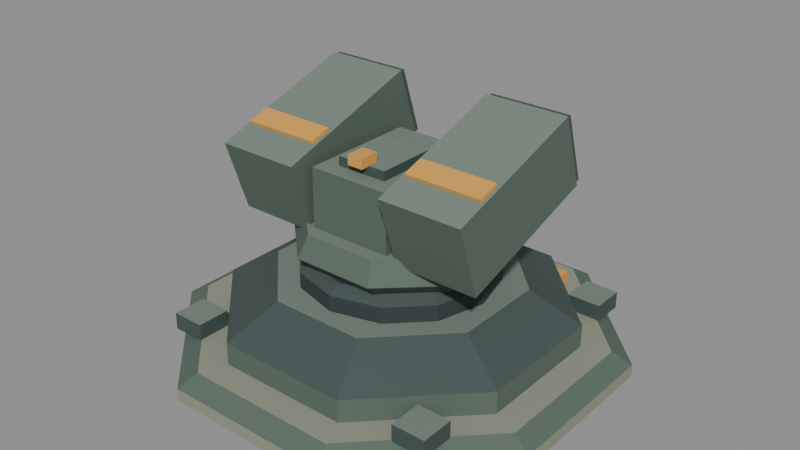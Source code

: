 # Source: MT-01-Sentinel.blend  (saved by Blender 5.3.31; exported with 4.5.12 LTS)
import bpy
from mathutils import Matrix  # noqa: F401  (used for matrix-valued properties, if any)

bpy.ops.wm.read_factory_settings(use_empty=True)
scene = bpy.context.scene
scene.name = 'Scene'

# ---- materials (node trees are filled in below, after node groups)
mat_sentinel_foundation = bpy.data.materials.new('Sentinel_Foundation')
mat_sentinel_foundation.diffuse_color = (0.2747, 0.2918, 0.2195, 1.0)
mat_sentinel_armor = bpy.data.materials.new('Sentinel_Armor')
mat_sentinel_armor.diffuse_color = (0.09531, 0.1413, 0.1119, 1.0)
mat_sentinel_upper = bpy.data.materials.new('Sentinel_Upper')
mat_sentinel_upper.diffuse_color = (0.1714, 0.227, 0.1878, 1.0)
mat_sentinel_dark = bpy.data.materials.new('Sentinel_Dark')
mat_sentinel_dark.diffuse_color = (0.02843, 0.04667, 0.04667, 1.0)
mat_sentinel_amber = bpy.data.materials.new('Sentinel_Amber')
mat_sentinel_amber.diffuse_color = (0.7305, 0.3613, 0.07227, 1.0)
mat_sentinel_sensor = bpy.data.materials.new('Sentinel_Sensor')
mat_sentinel_sensor.diffuse_color = (0.03071, 0.3325, 0.4233, 1.0)
mat_sentinel_panel = bpy.data.materials.new('Sentinel_Panel')
mat_sentinel_panel.diffuse_color = (0.05286, 0.08228, 0.07619, 1.0)

# ---- material node trees
mat_sentinel_foundation.use_nodes = True; mat_sentinel_foundation.node_tree.nodes.clear()
_N = mat_sentinel_foundation.node_tree.nodes; _L = mat_sentinel_foundation.node_tree.links
n0 = _N.new('ShaderNodeBsdfPrincipled'); n0.name = 'Principled BSDF'; n0.location = (-200, 100)
n0.inputs[0].default_value = (0.2747, 0.2918, 0.2195, 1.0)
n0.inputs[2].default_value = 0.85
n0.inputs[10].default_value = 0.005
n1 = _N.new('ShaderNodeOutputMaterial'); n1.name = 'Material Output'; n1.location = (200, 100)
_L.new(n0.outputs[0], n1.inputs[0])
n1.is_active_output = True
mat_sentinel_armor.use_nodes = True; mat_sentinel_armor.node_tree.nodes.clear()
_N = mat_sentinel_armor.node_tree.nodes; _L = mat_sentinel_armor.node_tree.links
n0 = _N.new('ShaderNodeBsdfPrincipled'); n0.name = 'Principled BSDF'; n0.location = (-200, 100)
n0.inputs[0].default_value = (0.09531, 0.1413, 0.1119, 1.0)
n0.inputs[2].default_value = 0.85
n0.inputs[10].default_value = 0.005
n1 = _N.new('ShaderNodeOutputMaterial'); n1.name = 'Material Output'; n1.location = (200, 100)
_L.new(n0.outputs[0], n1.inputs[0])
n1.is_active_output = True
mat_sentinel_upper.use_nodes = True; mat_sentinel_upper.node_tree.nodes.clear()
_N = mat_sentinel_upper.node_tree.nodes; _L = mat_sentinel_upper.node_tree.links
n0 = _N.new('ShaderNodeBsdfPrincipled'); n0.name = 'Principled BSDF'; n0.location = (-200, 100)
n0.inputs[0].default_value = (0.1714, 0.227, 0.1878, 1.0)
n0.inputs[2].default_value = 0.85
n0.inputs[10].default_value = 0.005
n1 = _N.new('ShaderNodeOutputMaterial'); n1.name = 'Material Output'; n1.location = (200, 100)
_L.new(n0.outputs[0], n1.inputs[0])
n1.is_active_output = True
mat_sentinel_dark.use_nodes = True; mat_sentinel_dark.node_tree.nodes.clear()
_N = mat_sentinel_dark.node_tree.nodes; _L = mat_sentinel_dark.node_tree.links
n0 = _N.new('ShaderNodeBsdfPrincipled'); n0.name = 'Principled BSDF'; n0.location = (-200, 100)
n0.inputs[0].default_value = (0.02843, 0.04667, 0.04667, 1.0)
n0.inputs[2].default_value = 0.85
n0.inputs[10].default_value = 0.005
n1 = _N.new('ShaderNodeOutputMaterial'); n1.name = 'Material Output'; n1.location = (200, 100)
_L.new(n0.outputs[0], n1.inputs[0])
n1.is_active_output = True
mat_sentinel_amber.use_nodes = True; mat_sentinel_amber.node_tree.nodes.clear()
_N = mat_sentinel_amber.node_tree.nodes; _L = mat_sentinel_amber.node_tree.links
n0 = _N.new('ShaderNodeBsdfPrincipled'); n0.name = 'Principled BSDF'; n0.location = (-200, 100)
n0.inputs[0].default_value = (0.7305, 0.3613, 0.07227, 1.0)
n0.inputs[2].default_value = 0.85
n0.inputs[10].default_value = 0.005
n1 = _N.new('ShaderNodeOutputMaterial'); n1.name = 'Material Output'; n1.location = (200, 100)
_L.new(n0.outputs[0], n1.inputs[0])
n1.is_active_output = True
mat_sentinel_sensor.use_nodes = True; mat_sentinel_sensor.node_tree.nodes.clear()
_N = mat_sentinel_sensor.node_tree.nodes; _L = mat_sentinel_sensor.node_tree.links
n0 = _N.new('ShaderNodeBsdfPrincipled'); n0.name = 'Principled BSDF'; n0.location = (-200, 100)
n0.inputs[0].default_value = (0.03071, 0.3325, 0.4233, 1.0)
n0.inputs[2].default_value = 0.85
n0.inputs[10].default_value = 0.005
n1 = _N.new('ShaderNodeOutputMaterial'); n1.name = 'Material Output'; n1.location = (200, 100)
_L.new(n0.outputs[0], n1.inputs[0])
n1.is_active_output = True
mat_sentinel_panel.use_nodes = True; mat_sentinel_panel.node_tree.nodes.clear()
_N = mat_sentinel_panel.node_tree.nodes; _L = mat_sentinel_panel.node_tree.links
n0 = _N.new('ShaderNodeBsdfPrincipled'); n0.name = 'Principled BSDF'; n0.location = (-200, 100)
n0.inputs[0].default_value = (0.05286, 0.08228, 0.07619, 1.0)
n0.inputs[2].default_value = 0.85
n0.inputs[10].default_value = 0.005
n1 = _N.new('ShaderNodeOutputMaterial'); n1.name = 'Material Output'; n1.location = (200, 100)
_L.new(n0.outputs[0], n1.inputs[0])
n1.is_active_output = True

# ---- meshes
me_base_mesh = bpy.data.meshes.new('Base mesh')
me_base_mesh.from_pydata([(5.728, 2.373, 0.0), (2.373, 5.728, 0.0), (-2.373, 5.728, 0.0), (-5.728, 2.373, 0.0), (-5.728, -2.373, 0.0), (-2.373, -5.728, 0.0), (2.373, -5.728, 0.0), (5.728, -2.373, 0.0), (5.728, 2.373, 0.35), (2.373, 5.728, 0.35), (-2.373, 5.728, 0.35), (-5.728, 2.373, 0.35), (-5.728, -2.373, 0.35), (-2.373, -5.728, 0.35), (2.373, -5.728, 0.35), (5.728, -2.373, 0.35), (5.22, 2.162, 0.65), (2.162, 5.22, 0.65), (-2.162, 5.22, 0.65), (-5.22, 2.162, 0.65), (-5.22, -2.162, 0.65), (-2.162, -5.22, 0.65), (2.162, -5.22, 0.65), (5.22, -2.162, 0.65), (4.481, 1.856, 0.6), (1.856, 4.481, 0.6), (-1.856, 4.481, 0.6), (-4.481, 1.856, 0.6), (-4.481, -1.856, 0.6), (-1.856, -4.481, 0.6), (1.856, -4.481, 0.6), (4.481, -1.856, 0.6), (4.481, 1.856, 1.28), (1.856, 4.481, 1.28), (-1.856, 4.481, 1.28), (-4.481, 1.856, 1.28), (-4.481, -1.856, 1.28), (-1.856, -4.481, 1.28), (1.856, -4.481, 1.28), (4.481, -1.856, 1.28), (3.187, 1.32, 2.1), (1.32, 3.187, 2.1), (-1.32, 3.187, 2.1), (-3.187, 1.32, 2.1), (-3.187, -1.32, 2.1), (-1.32, -3.187, 2.1), (1.32, -3.187, 2.1), (3.187, -1.32, 2.1), (2.7, 0.0, 2.05), (2.338, 1.35, 2.05), (1.35, 2.338, 2.05), (1.653e-16, 2.7, 2.05), (-1.35, 2.338, 2.05), (-2.338, 1.35, 2.05), (-2.7, 3.307e-16, 2.05), (-2.338, -1.35, 2.05), (-1.35, -2.338, 2.05), (-4.96e-16, -2.7, 2.05), (1.35, -2.338, 2.05), (2.338, -1.35, 2.05), (2.7, 0.0, 2.55), (2.338, 1.35, 2.55), (1.35, 2.338, 2.55), (1.653e-16, 2.7, 2.55), (-1.35, 2.338, 2.55), (-2.338, 1.35, 2.55), (-2.7, 3.307e-16, 2.55), (-2.338, -1.35, 2.55), (-1.35, -2.338, 2.55), (-4.96e-16, -2.7, 2.55), (1.35, -2.338, 2.55), (2.338, -1.35, 2.55), (2.35, 0.0, 2.75), (2.035, 1.175, 2.75), (1.175, 2.035, 2.75), (1.439e-16, 2.35, 2.75), (-1.175, 2.035, 2.75), (-2.035, 1.175, 2.75), (-2.35, 2.878e-16, 2.75), (-2.035, -1.175, 2.75), (-1.175, -2.035, 2.75), (-4.317e-16, -2.35, 2.75), (1.175, -2.035, 2.75), (2.035, -1.175, 2.75), (-4.175, -4.175, 0.62), (-3.225, -4.175, 0.62), (-4.175, -3.225, 0.62), (-3.225, -3.225, 0.62), (-4.175, -4.175, 1.1), (-3.225, -4.175, 1.1), (-4.175, -3.225, 1.1), (-3.225, -3.225, 1.1), (-4.175, 3.225, 0.62), (-3.225, 3.225, 0.62), (-4.175, 4.175, 0.62), (-3.225, 4.175, 0.62), (-4.175, 3.225, 1.1), (-3.225, 3.225, 1.1), (-4.175, 4.175, 1.1), (-3.225, 4.175, 1.1), (3.225, -4.175, 0.62), (4.175, -4.175, 0.62), (3.225, -3.225, 0.62), (4.175, -3.225, 0.62), (3.225, -4.175, 1.1), (4.175, -4.175, 1.1), (3.225, -3.225, 1.1), (4.175, -3.225, 1.1), (3.225, 3.225, 0.62), (4.175, 3.225, 0.62), (3.225, 4.175, 0.62), (4.175, 4.175, 0.62), (3.225, 3.225, 1.1), (4.175, 3.225, 1.1), (3.225, 4.175, 1.1), (4.175, 4.175, 1.1), (-2.55, 3.725, 0.76), (-1.45, 3.725, 0.76), (-2.55, 4.275, 0.76), (-1.45, 4.275, 0.76), (-2.55, 3.725, 1.1), (-1.45, 3.725, 1.1), (-2.55, 4.275, 1.1), (-1.45, 4.275, 1.1), (1.45, 3.725, 0.76), (2.55, 3.725, 0.76), (1.45, 4.275, 0.76), (2.55, 4.275, 0.76), (1.45, 3.725, 1.1), (2.55, 3.725, 1.1), (1.45, 4.275, 1.1), (2.55, 4.275, 1.1)], [], [(7, 6, 5, 4, 3, 2, 1, 0), (0, 1, 9, 8), (1, 2, 10, 9), (2, 3, 11, 10), (3, 4, 12, 11), (4, 5, 13, 12), (5, 6, 14, 13), (6, 7, 15, 14), (7, 0, 8, 15), (8, 9, 17, 16), (9, 10, 18, 17), (10, 11, 19, 18), (11, 12, 20, 19), (12, 13, 21, 20), (13, 14, 22, 21), (14, 15, 23, 22), (15, 8, 16, 23), (16, 17, 18, 19, 20, 21, 22, 23), (31, 30, 29, 28, 27, 26, 25, 24), (24, 25, 33, 32), (25, 26, 34, 33), (26, 27, 35, 34), (27, 28, 36, 35), (28, 29, 37, 36), (29, 30, 38, 37), (30, 31, 39, 38), (31, 24, 32, 39), (32, 33, 41, 40), (33, 34, 42, 41), (34, 35, 43, 42), (35, 36, 44, 43), (36, 37, 45, 44), (37, 38, 46, 45), (38, 39, 47, 46), (39, 32, 40, 47), (40, 41, 42, 43, 44, 45, 46, 47), (59, 58, 57, 56, 55, 54, 53, 52, 51, 50, 49, 48), (48, 49, 61, 60), (49, 50, 62, 61), (50, 51, 63, 62), (51, 52, 64, 63), (52, 53, 65, 64), (53, 54, 66, 65), (54, 55, 67, 66), (55, 56, 68, 67), (56, 57, 69, 68), (57, 58, 70, 69), (58, 59, 71, 70), (59, 48, 60, 71), (60, 61, 73, 72), (61, 62, 74, 73), (62, 63, 75, 74), (63, 64, 76, 75), (64, 65, 77, 76), (65, 66, 78, 77), (66, 67, 79, 78), (67, 68, 80, 79), (68, 69, 81, 80), (69, 70, 82, 81), (70, 71, 83, 82), (71, 60, 72, 83), (72, 73, 74, 75, 76, 77, 78, 79, 80, 81, 82, 83), (84, 86, 87, 85), (88, 89, 91, 90), (84, 85, 89, 88), (86, 90, 91, 87), (84, 88, 90, 86), (85, 87, 91, 89), (92, 94, 95, 93), (96, 97, 99, 98), (92, 93, 97, 96), (94, 98, 99, 95), (92, 96, 98, 94), (93, 95, 99, 97), (100, 102, 103, 101), (104, 105, 107, 106), (100, 101, 105, 104), (102, 106, 107, 103), (100, 104, 106, 102), (101, 103, 107, 105), (108, 110, 111, 109), (112, 113, 115, 114), (108, 109, 113, 112), (110, 114, 115, 111), (108, 112, 114, 110), (109, 111, 115, 113), (116, 118, 119, 117), (120, 121, 123, 122), (116, 117, 121, 120), (118, 122, 123, 119), (116, 120, 122, 118), (117, 119, 123, 121), (124, 126, 127, 125), (128, 129, 131, 130), (124, 125, 129, 128), (126, 130, 131, 127), (124, 128, 130, 126), (125, 127, 131, 129)])
me_base_mesh.polygons.foreach_set('material_index', [0, 0, 0, 0, 0, 0, 0, 0, 0, 1, 1, 1, 1, 1, 1, 1, 1, 0, 1, 1, 1, 1, 1, 1, 1, 1, 1, 6, 6, 6, 6, 6, 6, 6, 6, 2, 3, 3, 3, 3, 3, 3, 3, 3, 3, 3, 3, 3, 3, 6, 6, 6, 6, 6, 6, 6, 6, 6, 6, 6, 6, 3, 6, 2, 6, 6, 6, 6, 6, 2, 6, 6, 6, 6, 6, 2, 6, 6, 6, 6, 6, 2, 6, 6, 6, 6, 4, 4, 4, 4, 4, 4, 4, 4, 4, 4, 4, 4])
me_base_mesh.materials.append(mat_sentinel_foundation)
me_base_mesh.materials.append(mat_sentinel_armor)
me_base_mesh.materials.append(mat_sentinel_upper)
me_base_mesh.materials.append(mat_sentinel_dark)
me_base_mesh.materials.append(mat_sentinel_amber)
me_base_mesh.materials.append(mat_sentinel_sensor)
me_base_mesh.materials.append(mat_sentinel_panel)
me_base_mesh.update()
me_headmesh_mesh = bpy.data.meshes.new('HeadMesh mesh')
me_headmesh_mesh.from_pydata([(2.291, 0.8993, -0.22), (0.9491, 2.171, -0.22), (-0.9491, 2.171, -0.22), (-2.291, 0.8993, -0.22), (-2.291, -0.8993, -0.22), (-0.9491, -2.171, -0.22), (0.9491, -2.171, -0.22), (2.291, -0.8993, -0.22), (2.772, 1.072, 0.22), (1.148, 2.587, 0.22), (-1.148, 2.587, 0.22), (-2.772, 1.072, 0.22), (-2.772, -1.072, 0.22), (-1.148, -2.587, 0.22), (1.148, -2.587, 0.22), (2.772, -1.072, 0.22), (2.494, 0.9567, 0.82), (1.033, 2.31, 0.82), (-1.033, 2.31, 0.82), (-2.494, 0.9567, 0.82), (-2.494, -0.9567, 0.82), (-1.033, -2.31, 0.82), (1.033, -2.31, 0.82), (2.494, -0.9567, 0.82), (-1.175, -1.925, 0.625), (1.175, -1.925, 0.625), (-1.175, 1.425, 0.625), (1.175, 1.425, 0.625), (-1.175, -1.925, 2.475), (1.175, -1.925, 2.475), (-1.175, 1.425, 2.475), (1.175, 1.425, 2.475), (-0.975, 1.305, 1.31), (0.975, 1.305, 1.31), (-0.975, 1.755, 1.31), (0.975, 1.755, 1.31), (-0.975, 1.305, 2.19), (0.975, 1.305, 2.19), (-0.975, 1.755, 2.19), (0.975, 1.755, 2.19), (-0.775, 1.735, 1.57), (0.775, 1.735, 1.57), (-0.775, 1.865, 1.57), (0.775, 1.865, 1.57), (-0.775, 1.735, 2.03), (0.775, 1.735, 2.03), (-0.775, 1.865, 2.03), (0.775, 1.865, 2.03), (-0.725, -1.45, 2.42), (0.725, -1.45, 2.42), (-0.725, 0.25, 2.42), (0.725, 0.25, 2.42), (-0.725, -1.45, 2.74), (0.725, -1.45, 2.74), (-0.725, 0.25, 2.74), (0.725, 0.25, 2.74), (-0.225, -1.675, 2.71), (0.225, -1.675, 2.71), (-0.225, -1.125, 2.71), (0.225, -1.125, 2.71), (-0.225, -1.675, 2.99), (0.225, -1.675, 2.99), (-0.225, -1.125, 2.99), (0.225, -1.125, 2.99), (-2.5, -1.35, 0.695), (-0.6, -1.35, 0.695), (-2.5, 1.35, 0.695), (-0.6, 1.35, 0.695), (-2.5, -1.35, 1.545), (-0.6, -1.35, 1.545), (-2.5, 1.35, 1.545), (-0.6, 1.35, 1.545), (-3.725, -1.791, 0.5698), (-1.375, -1.791, 0.5698), (-3.725, 2.346, 1.914), (-1.375, 2.346, 1.914), (-3.725, -2.446, 2.586), (-1.375, -2.446, 2.586), (-3.725, 1.691, 3.93), (-1.375, 1.691, 3.93), (-3.69, 2.234, 1.951), (-1.41, 2.234, 1.951), (-3.69, 2.462, 2.025), (-1.41, 2.462, 2.025), (-3.69, 1.622, 3.834), (-1.41, 1.622, 3.834), (-3.69, 1.851, 3.908), (-1.41, 1.851, 3.908), (-3.44, 2.344, 2.292), (-2.68, 2.344, 2.292), (-3.44, 2.458, 2.329), (-2.68, 2.458, 2.329), (-3.44, 1.912, 3.623), (-2.68, 1.912, 3.623), (-3.44, 2.026, 3.66), (-2.68, 2.026, 3.66), (-2.42, 2.344, 2.292), (-1.66, 2.344, 2.292), (-2.42, 2.458, 2.329), (-1.66, 2.458, 2.329), (-2.42, 1.912, 3.623), (-1.66, 1.912, 3.623), (-2.42, 2.026, 3.66), (-1.66, 2.026, 3.66), (-3.63, -1.573, 2.859), (-1.47, -1.573, 2.859), (-3.63, -0.9831, 3.051), (-1.47, -0.9831, 3.051), (-3.63, -1.604, 2.954), (-1.47, -1.604, 2.954), (-3.63, -1.014, 3.146), (-1.47, -1.014, 3.146), (0.6, -1.35, 0.695), (2.5, -1.35, 0.695), (0.6, 1.35, 0.695), (2.5, 1.35, 0.695), (0.6, -1.35, 1.545), (2.5, -1.35, 1.545), (0.6, 1.35, 1.545), (2.5, 1.35, 1.545), (1.375, -1.791, 0.5698), (3.725, -1.791, 0.5698), (1.375, 2.346, 1.914), (3.725, 2.346, 1.914), (1.375, -2.446, 2.586), (3.725, -2.446, 2.586), (1.375, 1.691, 3.93), (3.725, 1.691, 3.93), (1.41, 2.234, 1.951), (3.69, 2.234, 1.951), (1.41, 2.462, 2.025), (3.69, 2.462, 2.025), (1.41, 1.622, 3.834), (3.69, 1.622, 3.834), (1.41, 1.851, 3.908), (3.69, 1.851, 3.908), (1.66, 2.344, 2.292), (2.42, 2.344, 2.292), (1.66, 2.458, 2.329), (2.42, 2.458, 2.329), (1.66, 1.912, 3.623), (2.42, 1.912, 3.623), (1.66, 2.026, 3.66), (2.42, 2.026, 3.66), (2.68, 2.344, 2.292), (3.44, 2.344, 2.292), (2.68, 2.458, 2.329), (3.44, 2.458, 2.329), (2.68, 1.912, 3.623), (3.44, 1.912, 3.623), (2.68, 2.026, 3.66), (3.44, 2.026, 3.66), (1.47, -1.573, 2.859), (3.63, -1.573, 2.859), (1.47, -0.9831, 3.051), (3.63, -0.9831, 3.051), (1.47, -1.604, 2.954), (3.63, -1.604, 2.954), (1.47, -1.014, 3.146), (3.63, -1.014, 3.146)], [], [(7, 6, 5, 4, 3, 2, 1, 0), (0, 1, 9, 8), (1, 2, 10, 9), (2, 3, 11, 10), (3, 4, 12, 11), (4, 5, 13, 12), (5, 6, 14, 13), (6, 7, 15, 14), (7, 0, 8, 15), (8, 9, 17, 16), (9, 10, 18, 17), (10, 11, 19, 18), (11, 12, 20, 19), (12, 13, 21, 20), (13, 14, 22, 21), (14, 15, 23, 22), (15, 8, 16, 23), (16, 17, 18, 19, 20, 21, 22, 23), (24, 26, 27, 25), (28, 29, 31, 30), (24, 25, 29, 28), (26, 30, 31, 27), (24, 28, 30, 26), (25, 27, 31, 29), (32, 34, 35, 33), (36, 37, 39, 38), (32, 33, 37, 36), (34, 38, 39, 35), (32, 36, 38, 34), (33, 35, 39, 37), (40, 42, 43, 41), (44, 45, 47, 46), (40, 41, 45, 44), (42, 46, 47, 43), (40, 44, 46, 42), (41, 43, 47, 45), (48, 50, 51, 49), (52, 53, 55, 54), (48, 49, 53, 52), (50, 54, 55, 51), (48, 52, 54, 50), (49, 51, 55, 53), (56, 58, 59, 57), (60, 61, 63, 62), (56, 57, 61, 60), (58, 62, 63, 59), (56, 60, 62, 58), (57, 59, 63, 61), (64, 66, 67, 65), (68, 69, 71, 70), (64, 65, 69, 68), (66, 70, 71, 67), (64, 68, 70, 66), (65, 67, 71, 69), (72, 74, 75, 73), (76, 77, 79, 78), (72, 73, 77, 76), (74, 78, 79, 75), (72, 76, 78, 74), (73, 75, 79, 77), (80, 82, 83, 81), (84, 85, 87, 86), (80, 81, 85, 84), (82, 86, 87, 83), (80, 84, 86, 82), (81, 83, 87, 85), (88, 90, 91, 89), (92, 93, 95, 94), (88, 89, 93, 92), (90, 94, 95, 91), (88, 92, 94, 90), (89, 91, 95, 93), (96, 98, 99, 97), (100, 101, 103, 102), (96, 97, 101, 100), (98, 102, 103, 99), (96, 100, 102, 98), (97, 99, 103, 101), (104, 106, 107, 105), (108, 109, 111, 110), (104, 105, 109, 108), (106, 110, 111, 107), (104, 108, 110, 106), (105, 107, 111, 109), (112, 114, 115, 113), (116, 117, 119, 118), (112, 113, 117, 116), (114, 118, 119, 115), (112, 116, 118, 114), (113, 115, 119, 117), (120, 122, 123, 121), (124, 125, 127, 126), (120, 121, 125, 124), (122, 126, 127, 123), (120, 124, 126, 122), (121, 123, 127, 125), (128, 130, 131, 129), (132, 133, 135, 134), (128, 129, 133, 132), (130, 134, 135, 131), (128, 132, 134, 130), (129, 131, 135, 133), (136, 138, 139, 137), (140, 141, 143, 142), (136, 137, 141, 140), (138, 142, 143, 139), (136, 140, 142, 138), (137, 139, 143, 141), (144, 146, 147, 145), (148, 149, 151, 150), (144, 145, 149, 148), (146, 150, 151, 147), (144, 148, 150, 146), (145, 147, 151, 149), (152, 154, 155, 153), (156, 157, 159, 158), (152, 153, 157, 156), (154, 158, 159, 155), (152, 156, 158, 154), (153, 155, 159, 157)])
me_headmesh_mesh.polygons.foreach_set('material_index', [6, 6, 6, 6, 6, 6, 6, 6, 6, 1, 1, 1, 1, 1, 1, 1, 1, 2, 1, 2, 1, 1, 1, 1, 3, 3, 3, 3, 3, 3, 5, 5, 5, 5, 5, 5, 6, 2, 6, 6, 6, 6, 4, 4, 4, 4, 4, 4, 6, 2, 6, 6, 6, 6, 1, 2, 1, 1, 1, 1, 6, 6, 6, 6, 6, 6, 3, 3, 3, 3, 3, 3, 3, 3, 3, 3, 3, 3, 4, 4, 4, 4, 4, 4, 6, 2, 6, 6, 6, 6, 1, 2, 1, 1, 1, 1, 6, 6, 6, 6, 6, 6, 3, 3, 3, 3, 3, 3, 3, 3, 3, 3, 3, 3, 4, 4, 4, 4, 4, 4])
me_headmesh_mesh.materials.append(mat_sentinel_foundation)
me_headmesh_mesh.materials.append(mat_sentinel_armor)
me_headmesh_mesh.materials.append(mat_sentinel_upper)
me_headmesh_mesh.materials.append(mat_sentinel_dark)
me_headmesh_mesh.materials.append(mat_sentinel_amber)
me_headmesh_mesh.materials.append(mat_sentinel_sensor)
me_headmesh_mesh.materials.append(mat_sentinel_panel)
me_headmesh_mesh.update()

# ---- objects
ob_base = bpy.data.objects.new('Base', me_base_mesh)
ob_turrethead = bpy.data.objects.new('TurretHead', None)
ob_headmesh = bpy.data.objects.new('HeadMesh', me_headmesh_mesh)
ob_aimforward = bpy.data.objects.new('AimForward', None)
ob_launcherleft = bpy.data.objects.new('LauncherLeft', None)
ob_launcherright = bpy.data.objects.new('LauncherRight', None)

# ---- transforms, parenting, visibility, modifiers, constraints
ob_base.location = (0.0, 0.0, 0.0)
ob_turrethead.location = (0.0, 0.0, 2.9)
ob_turrethead.empty_display_size = 0.65
ob_headmesh.parent = ob_turrethead
ob_headmesh.location = (0.0, 0.0, 0.0)
ob_aimforward.parent = ob_turrethead
ob_aimforward.location = (0.0, 3.0, 1.0)
ob_aimforward.empty_display_size = 0.32
ob_launcherleft.parent = ob_turrethead
ob_launcherleft.location = (-2.55, 2.28, 2.93)
ob_launcherleft.empty_display_size = 0.32
ob_launcherright.parent = ob_turrethead
ob_launcherright.location = (2.55, 2.28, 2.93)
ob_launcherright.empty_display_size = 0.32

# ---- collection membership
scene.collection.objects.link(ob_base)
scene.collection.objects.link(ob_turrethead)
scene.collection.objects.link(ob_headmesh)
scene.collection.objects.link(ob_aimforward)
scene.collection.objects.link(ob_launcherleft)
scene.collection.objects.link(ob_launcherright)

# ---- scene / render settings (as saved in the file)
scene.frame_start = 1; scene.frame_end = 250; scene.frame_set(1)
scene.render.engine = 'BLENDER_EEVEE_NEXT'
scene.render.bake_bias = 0.0
scene.render.bake_samples = 0
scene.render.compositor_device = 'GPU'
scene.eevee.use_volume_custom_range = False
scene.eevee.fast_gi_thickness_near = 0.1
scene.eevee.fast_gi_thickness_far = 0.0
scene.eevee.ray_tracing_options.screen_trace_thickness = 0.1
bpy.context.view_layer.update()

# ---- added for rendering (the .blend has no active camera and no usable light): camera, sun + grey world if the file has none
cam_auto = bpy.data.cameras.new('AutoCamera')
cam_auto.lens = 50.0
cam_auto.sensor_width = 36.0
cam_auto.clip_end = 1000.0
ob_auto_camera = bpy.data.objects.new('AutoCamera', cam_auto)
scene.collection.objects.link(ob_auto_camera)
ob_auto_camera.location = (16.2676, -19.5211, 16.4292)
ob_auto_camera.rotation_euler = (1.09748, -7.21219e-08, 0.694738)
scene.camera = ob_auto_camera
light_auto_sun = bpy.data.lights.new('AutoSun', 'SUN')
light_auto_sun.energy = 3.0
light_auto_sun.angle = 0.0523599
ob_auto_sun = bpy.data.objects.new('AutoSun', light_auto_sun)
scene.collection.objects.link(ob_auto_sun)
ob_auto_sun.rotation_euler = (0.872665, 0.174533, 0.523599)
if scene.world is None:
    world_auto = bpy.data.worlds.new('AutoWorld')
    world_auto.color = (0.3, 0.3, 0.3)
    scene.world = world_auto
bpy.context.view_layer.update()
